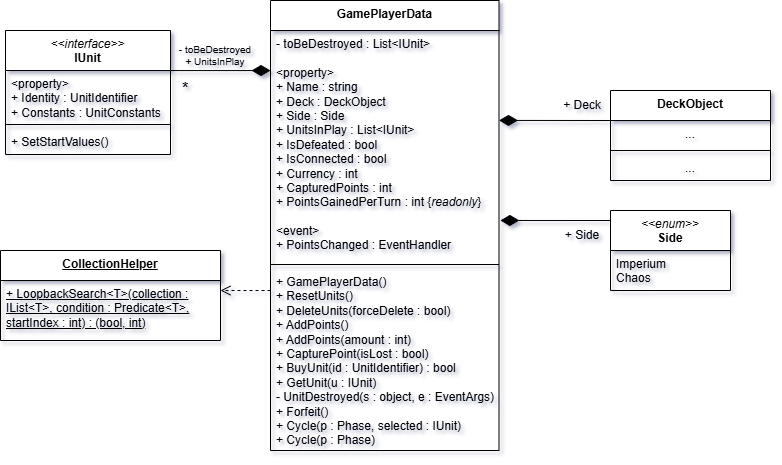

The diagram above was exported from draw.io. Its source (the exported page's mxGraphModel, read from the mxfile embedded in the PNG):
<mxGraphModel dx="1428" dy="849" grid="1" gridSize="10" guides="1" tooltips="1" connect="1" arrows="1" fold="1" page="1" pageScale="1" pageWidth="827" pageHeight="1169" math="0" shadow="0">
  <root>
    <mxCell id="0" />
    <mxCell id="1" parent="0" />
    <mxCell id="EHq8otwLQQS8bKFhjr8r-1" value="&lt;div&gt;&lt;span style=&quot;background-color: initial;&quot;&gt;GamePlayerData&lt;/span&gt;&lt;br&gt;&lt;/div&gt;" style="swimlane;fontStyle=1;align=center;verticalAlign=top;childLayout=stackLayout;horizontal=1;startSize=30;horizontalStack=0;resizeParent=1;resizeParentMax=0;resizeLast=0;collapsible=1;marginBottom=0;whiteSpace=wrap;html=1;labelBackgroundColor=none;" parent="1" vertex="1">
      <mxGeometry x="280" y="270" width="228.5" height="450" as="geometry" />
    </mxCell>
    <mxCell id="EHq8otwLQQS8bKFhjr8r-2" value="- toBeDestroyed : List&amp;lt;IUnit&amp;gt;&lt;div&gt;&lt;br&gt;&lt;/div&gt;&lt;div&gt;&amp;lt;property&amp;gt;&lt;/div&gt;&lt;div&gt;+ Name : string&lt;/div&gt;&lt;div&gt;+ Deck : DeckObject&lt;/div&gt;&lt;div&gt;+ Side : Side&lt;/div&gt;&lt;div&gt;+ UnitsInPlay : List&amp;lt;IUnit&amp;gt;&lt;/div&gt;&lt;div&gt;+ IsDefeated : bool&lt;/div&gt;&lt;div&gt;+ IsConnected : bool&lt;/div&gt;&lt;div&gt;+ Currency : int&lt;/div&gt;&lt;div&gt;+ CapturedPoints : int&lt;/div&gt;&lt;div&gt;+ PointsGainedPerTurn : int {&lt;i&gt;readonly&lt;/i&gt;}&lt;/div&gt;&lt;div&gt;&lt;br&gt;&lt;/div&gt;&lt;div&gt;&amp;lt;event&amp;gt;&lt;/div&gt;&lt;div&gt;+ PointsChanged : EventHandler&lt;/div&gt;" style="text;strokeColor=none;fillColor=none;align=left;verticalAlign=top;spacingLeft=4;spacingRight=4;overflow=hidden;rotatable=0;points=[[0,0.5],[1,0.5]];portConstraint=eastwest;whiteSpace=wrap;html=1;labelBackgroundColor=none;" parent="EHq8otwLQQS8bKFhjr8r-1" vertex="1">
      <mxGeometry y="30" width="228.5" height="230" as="geometry" />
    </mxCell>
    <mxCell id="EHq8otwLQQS8bKFhjr8r-3" value="" style="line;strokeWidth=1;fillColor=none;align=left;verticalAlign=middle;spacingTop=-1;spacingLeft=3;spacingRight=3;rotatable=0;labelPosition=right;points=[];portConstraint=eastwest;labelBackgroundColor=none;" parent="EHq8otwLQQS8bKFhjr8r-1" vertex="1">
      <mxGeometry y="260" width="228.5" height="8" as="geometry" />
    </mxCell>
    <mxCell id="EHq8otwLQQS8bKFhjr8r-4" value="+ GamePlayerData()&lt;div&gt;+ ResetUnits()&lt;/div&gt;&lt;div&gt;+ DeleteUnits(forceDelete : bool)&lt;br&gt;&lt;div&gt;+ AddPoints()&lt;/div&gt;&lt;div&gt;+ AddPoints(amount : int)&lt;/div&gt;&lt;div&gt;+ CapturePoint(isLost : bool)&lt;/div&gt;&lt;div&gt;+ BuyUnit(id : UnitIdentifier) : bool&lt;/div&gt;&lt;div&gt;+ GetUnit(u : IUnit)&lt;/div&gt;&lt;div&gt;- UnitDestroyed(s : object, e : EventArgs)&lt;/div&gt;&lt;div&gt;+ Forfeit()&lt;/div&gt;&lt;div&gt;+ Cycle(p : Phase, selected : IUnit)&lt;/div&gt;&lt;div&gt;+ Cycle(p : Phase)&lt;/div&gt;&lt;/div&gt;" style="text;strokeColor=none;fillColor=none;align=left;verticalAlign=top;spacingLeft=4;spacingRight=4;overflow=hidden;rotatable=0;points=[[0,0.5],[1,0.5]];portConstraint=eastwest;whiteSpace=wrap;html=1;labelBackgroundColor=none;" parent="EHq8otwLQQS8bKFhjr8r-1" vertex="1">
      <mxGeometry y="268" width="228.5" height="182" as="geometry" />
    </mxCell>
    <mxCell id="EHq8otwLQQS8bKFhjr8r-5" value="&lt;div&gt;&lt;span style=&quot;background-color: initial;&quot;&gt;DeckObject&lt;/span&gt;&lt;br&gt;&lt;/div&gt;" style="swimlane;fontStyle=1;align=center;verticalAlign=top;childLayout=stackLayout;horizontal=1;startSize=30;horizontalStack=0;resizeParent=1;resizeParentMax=0;resizeLast=0;collapsible=1;marginBottom=0;whiteSpace=wrap;html=1;labelBackgroundColor=none;" parent="1" vertex="1">
      <mxGeometry x="620" y="360" width="160" height="90" as="geometry" />
    </mxCell>
    <mxCell id="EHq8otwLQQS8bKFhjr8r-6" value="..." style="text;strokeColor=none;fillColor=none;align=center;verticalAlign=top;spacingLeft=4;spacingRight=4;overflow=hidden;rotatable=0;points=[[0,0.5],[1,0.5]];portConstraint=eastwest;whiteSpace=wrap;html=1;labelBackgroundColor=none;" parent="EHq8otwLQQS8bKFhjr8r-5" vertex="1">
      <mxGeometry y="30" width="160" height="26" as="geometry" />
    </mxCell>
    <mxCell id="EHq8otwLQQS8bKFhjr8r-7" value="" style="line;strokeWidth=1;fillColor=none;align=left;verticalAlign=middle;spacingTop=-1;spacingLeft=3;spacingRight=3;rotatable=0;labelPosition=right;points=[];portConstraint=eastwest;labelBackgroundColor=none;" parent="EHq8otwLQQS8bKFhjr8r-5" vertex="1">
      <mxGeometry y="56" width="160" height="8" as="geometry" />
    </mxCell>
    <mxCell id="EHq8otwLQQS8bKFhjr8r-8" value="..." style="text;strokeColor=none;fillColor=none;align=center;verticalAlign=top;spacingLeft=4;spacingRight=4;overflow=hidden;rotatable=0;points=[[0,0.5],[1,0.5]];portConstraint=eastwest;whiteSpace=wrap;html=1;labelBackgroundColor=none;" parent="EHq8otwLQQS8bKFhjr8r-5" vertex="1">
      <mxGeometry y="64" width="160" height="26" as="geometry" />
    </mxCell>
    <mxCell id="EHq8otwLQQS8bKFhjr8r-9" value="" style="endArrow=diamondThin;html=1;rounded=0;endFill=1;endSize=16;entryX=1;entryY=0.391;entryDx=0;entryDy=0;entryPerimeter=0;exitX=0;exitY=0;exitDx=0;exitDy=0;exitPerimeter=0;" parent="1" source="EHq8otwLQQS8bKFhjr8r-6" target="EHq8otwLQQS8bKFhjr8r-2" edge="1">
      <mxGeometry width="50" height="50" relative="1" as="geometry">
        <mxPoint x="600" y="390" as="sourcePoint" />
        <mxPoint x="529.25" y="350" as="targetPoint" />
        <Array as="points" />
      </mxGeometry>
    </mxCell>
    <mxCell id="EHq8otwLQQS8bKFhjr8r-10" value="+ Deck" style="text;html=1;align=center;verticalAlign=middle;whiteSpace=wrap;rounded=0;" parent="1" vertex="1">
      <mxGeometry x="562" y="360" width="60" height="30" as="geometry" />
    </mxCell>
    <mxCell id="eri9wuWQ2qEGk9YDu7YG-1" value="&lt;div&gt;&lt;span style=&quot;font-weight: normal;&quot;&gt;&lt;i&gt;&amp;lt;&amp;lt;interface&amp;gt;&amp;gt;&lt;/i&gt;&lt;/span&gt;&lt;/div&gt;IUnit" style="swimlane;fontStyle=1;align=center;verticalAlign=top;childLayout=stackLayout;horizontal=1;startSize=40;horizontalStack=0;resizeParent=1;resizeParentMax=0;resizeLast=0;collapsible=1;marginBottom=0;whiteSpace=wrap;html=1;labelBackgroundColor=none;" parent="1" vertex="1">
      <mxGeometry x="15" y="300" width="165" height="124" as="geometry" />
    </mxCell>
    <mxCell id="eri9wuWQ2qEGk9YDu7YG-2" value="&amp;lt;property&amp;gt;&lt;div&gt;+ Identity : UnitIdentifier&lt;/div&gt;&lt;div&gt;+ Constants : UnitConstants&lt;/div&gt;" style="text;strokeColor=none;fillColor=none;align=left;verticalAlign=top;spacingLeft=4;spacingRight=4;overflow=hidden;rotatable=0;points=[[0,0.5],[1,0.5]];portConstraint=eastwest;whiteSpace=wrap;html=1;labelBackgroundColor=none;" parent="eri9wuWQ2qEGk9YDu7YG-1" vertex="1">
      <mxGeometry y="40" width="165" height="50" as="geometry" />
    </mxCell>
    <mxCell id="eri9wuWQ2qEGk9YDu7YG-3" value="" style="line;strokeWidth=1;fillColor=none;align=left;verticalAlign=middle;spacingTop=-1;spacingLeft=3;spacingRight=3;rotatable=0;labelPosition=right;points=[];portConstraint=eastwest;labelBackgroundColor=none;" parent="eri9wuWQ2qEGk9YDu7YG-1" vertex="1">
      <mxGeometry y="90" width="165" height="8" as="geometry" />
    </mxCell>
    <mxCell id="eri9wuWQ2qEGk9YDu7YG-4" value="+ SetStartValues()" style="text;strokeColor=none;fillColor=none;align=left;verticalAlign=top;spacingLeft=4;spacingRight=4;overflow=hidden;rotatable=0;points=[[0,0.5],[1,0.5]];portConstraint=eastwest;whiteSpace=wrap;html=1;labelBackgroundColor=none;" parent="eri9wuWQ2qEGk9YDu7YG-1" vertex="1">
      <mxGeometry y="98" width="165" height="26" as="geometry" />
    </mxCell>
    <mxCell id="jwhEciCFsnr649n2Ly9t-1" value="" style="endArrow=diamondThin;html=1;rounded=0;endFill=1;endSize=16;entryX=0;entryY=0.609;entryDx=0;entryDy=0;entryPerimeter=0;exitX=1;exitY=0.001;exitDx=0;exitDy=0;exitPerimeter=0;" parent="1" edge="1" source="eri9wuWQ2qEGk9YDu7YG-2">
      <mxGeometry width="50" height="50" relative="1" as="geometry">
        <mxPoint x="210" y="340" as="sourcePoint" />
        <mxPoint x="280" y="340.06999999999994" as="targetPoint" />
        <Array as="points" />
      </mxGeometry>
    </mxCell>
    <mxCell id="jwhEciCFsnr649n2Ly9t-2" value="- toBeDestroyed&lt;div&gt;+ UnitsInPlay&lt;/div&gt;" style="text;html=1;align=center;verticalAlign=middle;whiteSpace=wrap;rounded=0;fontSize=10;" parent="1" vertex="1">
      <mxGeometry x="180" y="310" width="90" height="30" as="geometry" />
    </mxCell>
    <mxCell id="jwhEciCFsnr649n2Ly9t-3" value="*" style="text;html=1;align=center;verticalAlign=middle;whiteSpace=wrap;rounded=0;fontSize=17;" parent="1" vertex="1">
      <mxGeometry x="180" y="347" width="30" height="23" as="geometry" />
    </mxCell>
    <mxCell id="tSiyD_qav26fs1bZQy_4-1" value="" style="endArrow=diamondThin;html=1;rounded=0;endFill=1;endSize=16;entryX=1.006;entryY=0.826;entryDx=0;entryDy=0;entryPerimeter=0;exitX=0;exitY=0.125;exitDx=0;exitDy=0;exitPerimeter=0;" parent="1" edge="1" target="EHq8otwLQQS8bKFhjr8r-2" source="rieZaQd1N7ndtHPqAFsy-1">
      <mxGeometry width="50" height="50" relative="1" as="geometry">
        <mxPoint x="600" y="490" as="sourcePoint" />
        <mxPoint x="540" y="490" as="targetPoint" />
        <Array as="points" />
      </mxGeometry>
    </mxCell>
    <mxCell id="tSiyD_qav26fs1bZQy_4-2" value="+ Side" style="text;html=1;align=center;verticalAlign=middle;whiteSpace=wrap;rounded=0;" parent="1" vertex="1">
      <mxGeometry x="564" y="490" width="56" height="30" as="geometry" />
    </mxCell>
    <mxCell id="rieZaQd1N7ndtHPqAFsy-1" value="&lt;div&gt;&lt;span style=&quot;font-weight: normal;&quot;&gt;&lt;i&gt;&amp;lt;&amp;lt;enum&amp;gt;&amp;gt;&lt;/i&gt;&lt;/span&gt;&lt;/div&gt;Side" style="swimlane;fontStyle=1;align=center;verticalAlign=top;childLayout=stackLayout;horizontal=1;startSize=40;horizontalStack=0;resizeParent=1;resizeParentMax=0;resizeLast=0;collapsible=1;marginBottom=0;whiteSpace=wrap;html=1;rounded=0;labelBackgroundColor=none;" parent="1" vertex="1">
      <mxGeometry x="620" y="480" width="120" height="80" as="geometry" />
    </mxCell>
    <mxCell id="rieZaQd1N7ndtHPqAFsy-2" value="Imperium&lt;div&gt;Chaos&lt;/div&gt;" style="text;strokeColor=none;fillColor=none;align=left;verticalAlign=top;spacingLeft=4;spacingRight=4;overflow=hidden;rotatable=0;points=[[0,0.5],[1,0.5]];portConstraint=eastwest;whiteSpace=wrap;html=1;rounded=0;labelBackgroundColor=none;" parent="rieZaQd1N7ndtHPqAFsy-1" vertex="1">
      <mxGeometry y="40" width="120" height="40" as="geometry" />
    </mxCell>
    <mxCell id="UM00RyUtEOYPf8rB6CsX-1" value="&lt;div&gt;&lt;span style=&quot;background-color: initial;&quot;&gt;&lt;u&gt;CollectionHelper&lt;/u&gt;&lt;/span&gt;&lt;br&gt;&lt;/div&gt;" style="swimlane;fontStyle=1;align=center;verticalAlign=top;childLayout=stackLayout;horizontal=1;startSize=30;horizontalStack=0;resizeParent=1;resizeParentMax=0;resizeLast=0;collapsible=1;marginBottom=0;whiteSpace=wrap;html=1;rounded=0;labelBackgroundColor=none;" vertex="1" parent="1">
      <mxGeometry x="10" y="520" width="220" height="90" as="geometry" />
    </mxCell>
    <mxCell id="UM00RyUtEOYPf8rB6CsX-2" value="&lt;u&gt;+ LoopbackSearch&amp;lt;T&amp;gt;(collection : IList&amp;lt;T&amp;gt;, condition : Predicate&amp;lt;T&amp;gt;,&lt;/u&gt;&lt;div&gt;&lt;u&gt;startIndex : int) : (bool, int)&lt;/u&gt;&lt;/div&gt;" style="text;strokeColor=none;fillColor=none;align=left;verticalAlign=top;spacingLeft=4;spacingRight=4;overflow=hidden;rotatable=0;points=[[0,0.5],[1,0.5]];portConstraint=eastwest;whiteSpace=wrap;html=1;rounded=0;labelBackgroundColor=none;" vertex="1" parent="UM00RyUtEOYPf8rB6CsX-1">
      <mxGeometry y="30" width="220" height="60" as="geometry" />
    </mxCell>
    <mxCell id="UM00RyUtEOYPf8rB6CsX-3" value="" style="endArrow=open;html=1;rounded=0;endFill=0;endSize=8;dashed=1;startSize=6;entryX=1;entryY=0.167;entryDx=0;entryDy=0;entryPerimeter=0;exitX=0;exitY=0.121;exitDx=0;exitDy=0;exitPerimeter=0;" edge="1" parent="1" source="EHq8otwLQQS8bKFhjr8r-4" target="UM00RyUtEOYPf8rB6CsX-2">
      <mxGeometry width="50" height="50" relative="1" as="geometry">
        <mxPoint x="260" y="560" as="sourcePoint" />
        <mxPoint x="240" y="560" as="targetPoint" />
        <Array as="points" />
      </mxGeometry>
    </mxCell>
  </root>
</mxGraphModel>